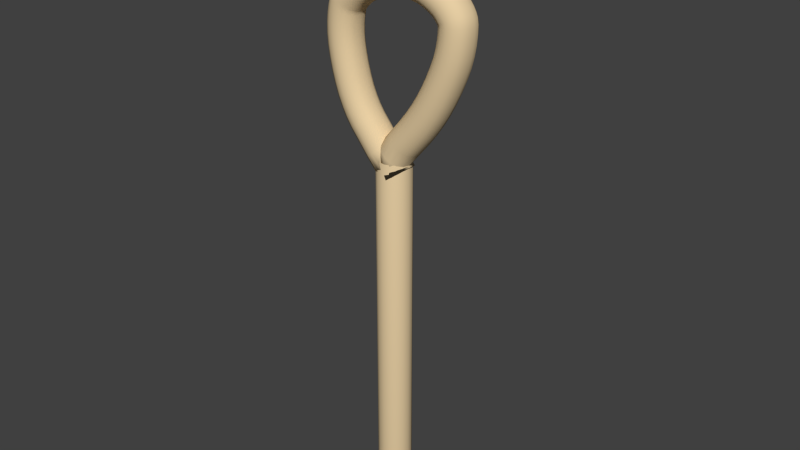 # Source: test_key01.blend  (saved by Blender 2.66.0; exported with 4.5.12 LTS)
import bpy
from mathutils import Matrix  # noqa: F401  (used for matrix-valued properties, if any)

bpy.ops.wm.read_factory_settings(use_empty=True)
scene = bpy.context.scene
scene.name = 'Scene'

# ---- collections
col_collection_1 = bpy.data.collections.new('Collection 1'); scene.collection.children.link(col_collection_1)

# ---- materials (node trees are filled in below, after node groups)
mat_metal = bpy.data.materials.new('metal')
mat_metal.alpha_threshold = 0.0
mat_metal.use_transparent_shadow = False
mat_metal.diffuse_color = (0.8, 0.6203, 0.3709, 1.0)
mat_metal.roughness = 0.5
mat_metal.line_color = (0.0, 0.0, 0.0, 1.0)

# ---- material node trees

# ---- world
world_world = bpy.data.worlds.new('World'); scene.world = world_world
world_world.color = (0.05088, 0.05088, 0.05088)
world_world.use_sun_shadow = False
world_world.sun_shadow_jitter_overblur = 0.0
world_world.cycles.sampling_method = 'MANUAL'
world_world.cycles.sample_map_resolution = 256

# ---- meshes
me_cylinder_001 = bpy.data.meshes.new('Cylinder.001')
me_cylinder_001.from_pydata([(0.0, 1.0, -1.0), (0.0, 1.0, 1.0), (0.3827, 0.9239, -1.0), (0.3827, 0.9239, 1.0), (0.7071, 0.7071, -1.0), (0.7071, 0.7071, 1.0), (0.9239, 0.3827, -1.0), (0.9239, 0.3827, 1.0), (1.0, -4.371e-08, -1.0), (1.0, -4.371e-08, 1.0), (0.9239, -0.3827, -1.0), (0.9239, -0.3827, 1.0), (0.7071, -0.7071, -1.0), (0.7071, -0.7071, 1.0), (0.3827, -0.9239, -1.0), (0.3827, -0.9239, 1.0), (1.51e-07, -1.0, -1.0), (1.51e-07, -1.0, 1.0), (-0.3827, -0.9239, -1.0), (-0.3827, -0.9239, 1.0), (-0.7071, -0.7071, -1.0), (-0.7071, -0.7071, 1.0), (-0.9239, -0.3827, -1.0), (-0.9239, -0.3827, 1.0), (-1.0, 1.192e-08, -1.0), (-1.0, 1.192e-08, 1.0), (-0.9239, 0.3827, -1.0), (-0.9239, 0.3827, 1.0), (-0.7071, 0.7071, -1.0), (-0.7071, 0.7071, 1.0), (-0.3827, 0.9239, -1.0), (-0.3827, 0.9239, 1.0)], [], [(0, 1, 3, 2), (2, 3, 5, 4), (4, 5, 7, 6), (6, 7, 9, 8), (8, 9, 11, 10), (10, 11, 13, 12), (12, 13, 15, 14), (14, 15, 17, 16), (16, 17, 19, 18), (18, 19, 21, 20), (20, 21, 23, 22), (22, 23, 25, 24), (24, 25, 27, 26), (26, 27, 29, 28), (3, 1, 31, 29, 27, 25, 23, 21, 19, 17, 15, 13, 11, 9, 7, 5), (30, 31, 1, 0), (28, 29, 31, 30), (0, 2, 4, 6, 8, 10, 12, 14, 16, 18, 20, 22, 24, 26, 28, 30)])
me_cylinder_001.polygons.foreach_set('use_smooth', [True] * 18)
me_cylinder_001.materials.append(mat_metal)
me_cylinder_001.use_remesh_preserve_volume = False
me_cylinder_001.use_remesh_preserve_attributes = False
me_cylinder_001.use_mirror_vertex_groups = False
me_cylinder_001.update()
me_cylinder = bpy.data.meshes.new('Cylinder')
me_cylinder.from_pydata([(-4.998, -5.004, 0.0396), (-5.221, -4.714, 0.0396), (-5.378, -4.955, 0.03659), (-5.181, -5.094, 0.03659), (-5.7, -4.914, 0.028), (-5.147, -5.417, 0.028), (-5.915, -4.887, 0.01516), (-5.124, -5.633, 0.01516), (-5.99, -4.877, -1.076e-07), (-5.116, -5.708, -4.796e-08), (-5.915, -4.887, -0.01516), (-5.124, -5.633, -0.01516), (-5.7, -4.914, -0.028), (-5.147, -5.417, -0.028), (-5.378, -4.955, -0.03659), (-5.181, -5.094, -0.03659), (-4.998, -5.004, -0.0396), (-5.221, -4.714, -0.0396), (-4.619, -5.052, -0.03659), (-5.261, -4.333, -0.03659), (-4.297, -5.094, -0.028), (-5.295, -4.011, -0.028), (-4.082, -5.121, -0.01516), (-5.318, -3.795, -0.01516), (-4.006, -5.131, -1.076e-07), (-5.325, -3.719, -4.796e-08), (-4.082, -5.121, 0.01516), (-5.318, -3.795, 0.01516), (-4.297, -5.094, 0.028), (-5.295, -4.011, 0.028), (-4.619, -5.052, 0.03659), (-5.261, -4.333, 0.03659), (-4.887, -3.41, 0.0396), (-4.777, -2.401, 0.0396), (-4.701, -1.631, 0.0396), (-4.586, -1.062, 0.0396), (-4.434, -0.5628, 0.0396), (-4.212, 0.01726, 0.0396), (-3.917, 0.6116, 0.0396), (-3.589, 1.188, 0.0396), (-3.235, 1.736, 0.0396), (-2.862, 2.247, 0.0396), (-2.475, 2.689, 0.0396), (-2.093, 3.051, 0.0396), (-1.735, 3.339, 0.0396), (-1.416, 3.557, 0.0396), (-1.151, 3.697, 0.0396), (-0.9134, 3.75, 0.0396), (-0.6313, 3.781, 0.0396), (-0.2799, 3.787, 0.0396), (0.1503, 3.755, 0.0396), (0.6188, 3.646, 0.0396), (1.084, 3.494, 0.0396), (1.543, 3.303, 0.0396), (1.992, 3.074, 0.0396), (2.414, 2.791, 0.0396), (2.799, 2.467, 0.0396), (3.151, 2.118, 0.0396), (3.465, 1.75, 0.0396), (3.731, 1.364, 0.0396), (3.923, 0.9635, 0.0396), (4.071, 0.5673, 0.0396), (4.178, 0.1755, 0.0396), (4.248, -0.2111, 0.0396), (4.245, -0.5492, 0.0396), (4.212, -0.7807, 0.0396), (4.172, -0.9431, 0.0396), (4.123, -1.083, 0.0396), (3.99, -1.263, 0.0396), (3.742, -1.507, 0.0396), (3.406, -1.791, 0.0396), (2.981, -2.097, 0.0396), (2.469, -2.405, 0.0396), (1.873, -2.694, 0.0396), (1.233, -2.965, 0.0396), (0.5578, -3.214, 0.0396), (-0.1431, -3.437, 0.0396), (-0.8572, -3.616, 0.0396), (-1.545, -3.751, 0.0396), (-2.309, -3.856, 0.0396), (-3.196, -3.938, 0.0396), (-4.208, -4.034, 0.0396), (-4.168, -4.414, 0.03659), (-3.156, -4.318, 0.03659), (-2.261, -4.236, 0.03659), (-1.481, -4.128, 0.03659), (-0.7718, -3.989, 0.03659), (-0.03916, -3.806, 0.03659), (0.68, -3.577, 0.03659), (1.374, -3.321, 0.03659), (2.034, -3.041, 0.03659), (2.653, -2.741, 0.03659), (3.19, -2.417, 0.03659), (3.643, -2.091, 0.03659), (4.01, -1.78, 0.03659), (4.29, -1.5, 0.03659), (4.455, -1.272, 0.03659), (4.531, -1.075, 0.03659), (4.588, -0.8539, 0.03659), (4.627, -0.5662, 0.03659), (4.63, -0.1791, 0.03659), (4.553, 0.252, 0.03659), (4.435, 0.6861, 0.03659), (4.271, 1.122, 0.03659), (4.061, 1.559, 0.03659), (3.773, 1.978, 0.03659), (3.434, 2.375, 0.03659), (3.056, 2.75, 0.03659), (2.643, 3.098, 0.03659), (2.191, 3.401, 0.03659), (1.71, 3.648, 0.03659), (1.217, 3.853, 0.03659), (0.7155, 4.016, 0.03659), (0.2095, 4.133, 0.03659), (-0.2625, 4.169, 0.03659), (-0.6616, 4.163, 0.03659), (-0.9958, 4.123, 0.03659), (-1.287, 4.055, 0.03659), (-1.599, 3.893, 0.03659), (-1.956, 3.651, 0.03659), (-2.345, 3.339, 0.03659), (-2.753, 2.953, 0.03659), (-3.16, 2.487, 0.03659), (-3.549, 1.955, 0.03659), (-3.916, 1.386, 0.03659), (-4.257, 0.788, 0.03659), (-4.563, 0.1714, 0.03659), (-4.794, -0.4345, 0.03659), (-4.957, -0.9669, 0.03659), (-5.078, -1.567, 0.03659), (-5.156, -2.352, 0.03659), (-5.267, -3.362, 0.03659), (-4.134, -4.737, 0.028), (-3.122, -4.641, 0.028), (-2.22, -4.558, 0.028), (-1.426, -4.448, 0.028), (-0.6995, -4.305, 0.028), (0.04896, -4.118, 0.028), (0.7837, -3.884, 0.028), (1.494, -3.622, 0.028), (2.171, -3.335, 0.028), (2.809, -3.026, 0.028), (3.367, -2.689, 0.028), (3.845, -2.346, 0.028), (4.237, -2.011, 0.028), (4.545, -1.701, 0.028), (4.737, -1.432, 0.028), (4.835, -1.187, 0.028), (4.906, -0.916, 0.028), (4.951, -0.5807, 0.028), (4.953, -0.152, 0.028), (4.871, 0.3168, 0.028), (4.743, 0.7869, 0.028), (4.567, 1.256, 0.028), (4.34, 1.724, 0.028), (4.034, 2.171, 0.028), (3.675, 2.593, 0.028), (3.274, 2.99, 0.028), (2.837, 3.358, 0.028), (2.359, 3.678, 0.028), (1.851, 3.94, 0.028), (1.329, 4.158, 0.028), (0.7975, 4.33, 0.028), (0.2597, 4.453, 0.028), (-0.2477, 4.493, 0.028), (-0.6873, 4.486, 0.028), (-1.066, 4.44, 0.028), (-1.402, 4.358, 0.028), (-1.754, 4.178, 0.028), (-2.144, 3.916, 0.028), (-2.56, 3.582, 0.028), (-2.988, 3.176, 0.028), (-3.412, 2.691, 0.028), (-3.815, 2.141, 0.028), (-4.194, 1.554, 0.028), (-4.545, 0.9375, 0.028), (-4.859, 0.3021, 0.028), (-5.1, -0.3257, 0.028), (-5.271, -0.8867, 0.028), (-5.398, -1.512, 0.028), (-5.478, -2.311, 0.028), (-5.589, -3.32, 0.028), (-4.112, -4.952, 0.01516), (-3.099, -4.857, 0.01516), (-2.193, -4.773, 0.01516), (-1.39, -4.661, 0.01516), (-0.6511, -4.516, 0.01516), (0.1078, -4.326, 0.01516), (0.8529, -4.09, 0.01516), (1.574, -3.824, 0.01516), (2.263, -3.531, 0.01516), (2.913, -3.216, 0.01516), (3.485, -2.871, 0.01516), (3.979, -2.516, 0.01516), (4.389, -2.166, 0.01516), (4.715, -1.836, 0.01516), (4.926, -1.54, 0.01516), (5.039, -1.262, 0.01516), (5.119, -0.9575, 0.01516), (5.168, -0.5904, 0.01516), (5.169, -0.1339, 0.01516), (5.084, 0.3601, 0.01516), (4.949, 0.8542, 0.01516), (4.764, 1.346, 0.01516), (4.526, 1.834, 0.01516), (4.208, 2.3, 0.01516), (3.835, 2.739, 0.01516), (3.42, 3.151, 0.01516), (2.966, 3.532, 0.01516), (2.472, 3.863, 0.01516), (1.945, 4.135, 0.01516), (1.404, 4.361, 0.01516), (0.8523, 4.54, 0.01516), (0.2933, 4.667, 0.01516), (-0.2378, 4.71, 0.01516), (-0.7045, 4.702, 0.01516), (-1.112, 4.652, 0.01516), (-1.479, 4.561, 0.01516), (-1.857, 4.368, 0.01516), (-2.269, 4.093, 0.01516), (-2.703, 3.745, 0.01516), (-3.145, 3.325, 0.01516), (-3.581, 2.827, 0.01516), (-3.992, 2.265, 0.01516), (-4.38, 1.666, 0.01516), (-4.737, 1.037, 0.01516), (-5.058, 0.3894, 0.01516), (-5.304, -0.253, 0.01516), (-5.481, -0.833, 0.01516), (-5.611, -1.475, 0.01516), (-5.693, -2.284, 0.01516), (-5.804, -3.293, 0.01516), (-4.104, -5.028, -4.796e-08), (-3.091, -4.932, 1.164e-08), (-2.184, -4.848, 1.164e-08), (-1.377, -4.737, -4.796e-08), (-0.6341, -4.59, 1.164e-08), (0.1285, -4.4, 1.164e-08), (0.8773, -4.162, 1.164e-08), (1.602, -3.894, 1.164e-08), (2.295, -3.6, 1.164e-08), (2.949, -3.283, 1.164e-08), (3.527, -2.934, 7.125e-08), (4.026, -2.575, 7.125e-08), (4.443, -2.22, 7.125e-08), (4.775, -1.883, 7.125e-08), (4.992, -1.577, 7.125e-08), (5.11, -1.289, 7.125e-08), (5.193, -0.972, 7.125e-08), (5.244, -0.5937, 7.125e-08), (5.245, -0.1275, 7.125e-08), (5.158, 0.3754, 7.125e-08), (5.021, 0.8778, 7.125e-08), (4.833, 1.378, 7.125e-08), (4.592, 1.873, 7.125e-08), (4.269, 2.345, 7.125e-08), (3.891, 2.79, 7.125e-08), (3.471, 3.207, 7.125e-08), (3.012, 3.593, 7.125e-08), (2.511, 3.929, 7.125e-08), (1.978, 4.204, 1.164e-08), (1.43, 4.432, 1.164e-08), (0.8715, 4.614, 1.164e-08), (0.3051, 4.743, 1.164e-08), (-0.2343, 4.786, 1.164e-08), (-0.7105, 4.778, 1.164e-08), (-1.129, 4.726, -4.796e-08), (-1.506, 4.632, -4.796e-08), (-1.894, 4.435, -4.796e-08), (-2.313, 4.155, -4.796e-08), (-2.753, 3.802, -4.796e-08), (-3.201, 3.378, -4.796e-08), (-3.64, 2.875, -1.076e-07), (-4.055, 2.309, -1.076e-07), (-4.445, 1.705, -1.076e-07), (-4.804, 1.072, -1.076e-07), (-5.128, 0.4201, -1.076e-07), (-5.376, -0.2275, -1.076e-07), (-5.555, -0.8142, -1.076e-07), (-5.686, -1.462, -1.076e-07), (-5.769, -2.274, -1.076e-07), (-5.879, -3.283, -1.076e-07), (-4.112, -4.952, -0.01516), (-3.099, -4.857, -0.01516), (-2.193, -4.773, -0.01516), (-1.39, -4.661, -0.01516), (-0.6511, -4.516, -0.01516), (0.1078, -4.326, -0.01516), (0.8529, -4.09, -0.01516), (1.574, -3.824, -0.01516), (2.263, -3.531, -0.01516), (2.913, -3.216, -0.01516), (3.485, -2.871, -0.01516), (3.979, -2.516, -0.01516), (4.389, -2.166, -0.01516), (4.715, -1.836, -0.01516), (4.926, -1.54, -0.01516), (5.039, -1.262, -0.01516), (5.119, -0.9575, -0.01516), (5.168, -0.5904, -0.01516), (5.169, -0.1339, -0.01516), (5.084, 0.3601, -0.01516), (4.949, 0.8542, -0.01516), (4.764, 1.346, -0.01516), (4.526, 1.834, -0.01516), (4.208, 2.3, -0.01516), (3.835, 2.739, -0.01516), (3.42, 3.151, -0.01516), (2.966, 3.532, -0.01516), (2.472, 3.863, -0.01516), (1.945, 4.135, -0.01516), (1.404, 4.361, -0.01516), (0.8523, 4.54, -0.01516), (0.2933, 4.667, -0.01516), (-0.2378, 4.71, -0.01516), (-0.7045, 4.702, -0.01516), (-1.112, 4.652, -0.01516), (-1.479, 4.561, -0.01516), (-1.857, 4.368, -0.01516), (-2.269, 4.093, -0.01516), (-2.703, 3.745, -0.01516), (-3.145, 3.325, -0.01516), (-3.581, 2.827, -0.01516), (-3.992, 2.265, -0.01516), (-4.38, 1.666, -0.01516), (-4.737, 1.037, -0.01516), (-5.058, 0.3894, -0.01516), (-5.304, -0.253, -0.01516), (-5.481, -0.833, -0.01516), (-5.611, -1.475, -0.01516), (-5.693, -2.284, -0.01516), (-5.804, -3.293, -0.01516), (-4.134, -4.737, -0.028), (-3.122, -4.641, -0.028), (-2.22, -4.558, -0.028), (-1.426, -4.448, -0.028), (-0.6995, -4.305, -0.028), (0.04896, -4.118, -0.028), (0.7837, -3.884, -0.028), (1.494, -3.622, -0.028), (2.171, -3.335, -0.028), (2.809, -3.026, -0.028), (3.367, -2.689, -0.028), (3.845, -2.346, -0.028), (4.237, -2.011, -0.028), (4.545, -1.701, -0.028), (4.737, -1.432, -0.028), (4.835, -1.187, -0.028), (4.906, -0.916, -0.028), (4.951, -0.5807, -0.028), (4.953, -0.152, -0.028), (4.871, 0.3168, -0.028), (4.743, 0.7869, -0.028), (4.567, 1.256, -0.028), (4.34, 1.724, -0.028), (4.034, 2.171, -0.028), (3.675, 2.593, -0.028), (3.274, 2.99, -0.028), (2.837, 3.358, -0.028), (2.359, 3.678, -0.028), (1.851, 3.94, -0.028), (1.329, 4.158, -0.028), (0.7975, 4.33, -0.028), (0.2597, 4.453, -0.028), (-0.2477, 4.493, -0.028), (-0.6873, 4.486, -0.028), (-1.066, 4.44, -0.028), (-1.402, 4.358, -0.028), (-1.754, 4.178, -0.028), (-2.144, 3.916, -0.028), (-2.56, 3.582, -0.028), (-2.988, 3.176, -0.028), (-3.412, 2.691, -0.028), (-3.815, 2.141, -0.028), (-4.194, 1.554, -0.028), (-4.545, 0.9375, -0.028), (-4.859, 0.3021, -0.028), (-5.1, -0.3257, -0.028), (-5.271, -0.8867, -0.028), (-5.398, -1.512, -0.028), (-5.478, -2.311, -0.028), (-5.589, -3.32, -0.028), (-4.168, -4.414, -0.03659), (-3.156, -4.318, -0.03659), (-2.261, -4.236, -0.03659), (-1.481, -4.128, -0.03659), (-0.7718, -3.989, -0.03659), (-0.03916, -3.806, -0.03659), (0.68, -3.577, -0.03659), (1.374, -3.321, -0.03659), (2.034, -3.041, -0.03659), (2.653, -2.741, -0.03659), (3.19, -2.417, -0.03659), (3.643, -2.091, -0.03659), (4.01, -1.78, -0.03659), (4.29, -1.5, -0.03659), (4.455, -1.272, -0.03659), (4.531, -1.075, -0.03659), (4.588, -0.8539, -0.03659), (4.627, -0.5662, -0.03659), (4.63, -0.1791, -0.03659), (4.553, 0.252, -0.03659), (4.435, 0.6861, -0.03659), (4.271, 1.122, -0.03659), (4.061, 1.559, -0.03659), (3.773, 1.978, -0.03659), (3.434, 2.375, -0.03659), (3.056, 2.75, -0.03659), (2.643, 3.098, -0.03659), (2.191, 3.401, -0.03659), (1.71, 3.648, -0.03659), (1.217, 3.853, -0.03659), (0.7155, 4.016, -0.03659), (0.2095, 4.133, -0.03659), (-0.2625, 4.169, -0.03659), (-0.6616, 4.163, -0.03659), (-0.9958, 4.123, -0.03659), (-1.287, 4.055, -0.03659), (-1.599, 3.893, -0.03659), (-1.956, 3.651, -0.03659), (-2.345, 3.339, -0.03659), (-2.753, 2.953, -0.03659), (-3.16, 2.487, -0.03659), (-3.549, 1.955, -0.03659), (-3.916, 1.386, -0.03659), (-4.257, 0.788, -0.03659), (-4.563, 0.1714, -0.03659), (-4.794, -0.4345, -0.03659), (-4.957, -0.9669, -0.03659), (-5.078, -1.567, -0.03659), (-5.156, -2.352, -0.03659), (-5.267, -3.362, -0.03659), (-4.208, -4.034, -0.0396), (-3.196, -3.938, -0.0396), (-2.309, -3.856, -0.0396), (-1.545, -3.751, -0.0396), (-0.8572, -3.616, -0.0396), (-0.1431, -3.437, -0.0396), (0.5578, -3.214, -0.0396), (1.233, -2.965, -0.0396), (1.873, -2.694, -0.0396), (2.469, -2.405, -0.0396), (2.981, -2.097, -0.0396), (3.406, -1.791, -0.0396), (3.742, -1.507, -0.0396), (3.99, -1.263, -0.0396), (4.123, -1.083, -0.0396), (4.172, -0.9431, -0.0396), (4.212, -0.7807, -0.0396), (4.245, -0.5492, -0.0396), (4.248, -0.2111, -0.0396), (4.178, 0.1755, -0.0396), (4.071, 0.5673, -0.0396), (3.923, 0.9635, -0.0396), (3.731, 1.364, -0.0396), (3.465, 1.75, -0.0396), (3.151, 2.118, -0.0396), (2.799, 2.467, -0.0396), (2.414, 2.791, -0.0396), (1.992, 3.074, -0.0396), (1.543, 3.303, -0.0396), (1.084, 3.494, -0.0396), (0.6188, 3.646, -0.0396), (0.1503, 3.755, -0.0396), (-0.2799, 3.787, -0.0396), (-0.6313, 3.781, -0.0396), (-0.9134, 3.75, -0.0396), (-1.151, 3.697, -0.0396), (-1.416, 3.557, -0.0396), (-1.735, 3.339, -0.0396), (-2.093, 3.051, -0.0396), (-2.475, 2.689, -0.0396), (-2.862, 2.247, -0.0396), (-3.235, 1.736, -0.0396), (-3.589, 1.188, -0.0396), (-3.917, 0.6116, -0.0396), (-4.212, 0.01726, -0.0396), (-4.434, -0.5628, -0.0396), (-4.586, -1.062, -0.0396), (-4.701, -1.631, -0.0396), (-4.777, -2.401, -0.0396), (-4.887, -3.41, -0.0396), (-4.248, -3.653, -0.03659), (-3.236, -3.557, -0.03659), (-2.356, -3.476, -0.03659), (-1.609, -3.373, -0.03659), (-0.9426, -3.243, -0.03659), (-0.2471, -3.069, -0.03659), (0.4355, -2.852, -0.03659), (1.091, -2.61, -0.03659), (1.711, -2.347, -0.03659), (2.286, -2.07, -0.03659), (2.772, -1.776, -0.03659), (3.168, -1.491, -0.03659), (3.473, -1.234, -0.03659), (3.689, -1.026, -0.03659), (3.79, -0.8932, -0.03659), (3.813, -0.8108, -0.03659), (3.836, -0.7074, -0.03659), (3.863, -0.5322, -0.03659), (3.867, -0.2432, -0.03659), (3.804, 0.09899, -0.03659), (3.707, 0.4485, -0.03659), (3.575, 0.805, -0.03659), (3.402, 1.168, -0.03659), (3.158, 1.522, -0.03659), (2.868, 1.861, -0.03659), (2.542, 2.183, -0.03659), (2.185, 2.484, -0.03659), (1.793, 2.747, -0.03659), (1.376, 2.959, -0.03659), (0.9515, 3.135, -0.03659), (0.5221, 3.276, -0.03659), (0.09111, 3.377, -0.03659), (-0.2974, 3.405, -0.03659), (-0.6011, 3.4, -0.03659), (-0.8311, 3.376, -0.03659), (-1.015, 3.34, -0.03659), (-1.232, 3.221, -0.03659), (-1.513, 3.027, -0.03659), (-1.84, 2.763, -0.03659), (-2.198, 2.426, -0.03659), (-2.565, 2.006, -0.03659), (-2.921, 1.517, -0.03659), (-3.261, 0.9903, -0.03659), (-3.577, 0.4353, -0.03659), (-3.862, -0.1369, -0.03659), (-4.073, -0.6911, -0.03659), (-4.215, -1.156, -0.03659), (-4.323, -1.696, -0.03659), (-4.397, -2.45, -0.03659), (-4.508, -3.459, -0.03659), (-4.282, -3.33, -0.028), (-3.27, -3.235, -0.028), (-2.397, -3.155, -0.028), (-1.663, -3.053, -0.028), (-1.015, -2.926, -0.028), (-0.3352, -2.757, -0.028), (0.3319, -2.544, -0.028), (0.9714, -2.308, -0.028), (1.574, -2.053, -0.028), (2.13, -1.785, -0.028), (2.594, -1.505, -0.028), (2.967, -1.237, -0.028), (3.246, -1.003, -0.028), (3.434, -0.8255, -0.028), (3.508, -0.7327, -0.028), (3.508, -0.6987, -0.028), (3.518, -0.6454, -0.028), (3.539, -0.5177, -0.028), (3.544, -0.2703, -0.028), (3.486, 0.03415, -0.028), (3.399, 0.3478, -0.028), (3.279, 0.6706, -0.028), (3.123, 1.003, -0.028), (2.897, 1.329, -0.028), (2.627, 1.643, -0.028), (2.324, 1.943, -0.028), (1.991, 2.224, -0.028), (1.625, 2.469, -0.028), (1.235, 2.667, -0.028), (0.8392, 2.831, -0.028), (0.4401, 2.962, -0.028), (0.04091, 3.056, -0.028), (-0.3122, 3.081, -0.028), (-0.5754, 3.076, -0.028), (-0.7612, 3.059, -0.028), (-0.8999, 3.036, -0.028), (-1.077, 2.936, -0.028), (-1.326, 2.762, -0.028), (-1.626, 2.52, -0.028), (-1.962, 2.203, -0.028), (-2.313, 1.802, -0.028), (-2.655, 1.331, -0.028), (-2.983, 0.8227, -0.028), (-3.289, 0.2857, -0.028), (-3.565, -0.2676, -0.028), (-3.768, -0.7999, -0.028), (-3.901, -1.236, -0.028), (-4.004, -1.751, -0.028), (-4.075, -2.491, -0.028), (-4.186, -3.5, -0.028), (-4.305, -3.115, -0.01516), (-3.292, -3.019, -0.01516), (-2.424, -2.939, -0.01516), (-1.699, -2.84, -0.01516), (-1.063, -2.715, -0.01516), (-0.3941, -2.548, -0.01516), (0.2626, -2.339, -0.01516), (0.8914, -2.107, -0.01516), (1.482, -1.857, -0.01516), (2.026, -1.595, -0.01516), (2.476, -1.323, -0.01516), (2.833, -1.067, -0.01516), (3.094, -0.8482, -0.01516), (3.264, -0.6913, -0.01516), (3.32, -0.6254, -0.01516), (3.305, -0.6238, -0.01516), (3.305, -0.6039, -0.01516), (3.322, -0.508, -0.01516), (3.328, -0.2884, -0.01516), (3.273, -0.009178, -0.01516), (3.193, 0.2805, -0.01516), (3.082, 0.5809, -0.01516), (2.936, 0.8927, -0.01516), (2.723, 1.2, -0.01516), (2.467, 1.497, -0.01516), (2.179, 1.782, -0.01516), (1.862, 2.05, -0.01516), (1.512, 2.284, -0.01516), (1.141, 2.472, -0.01516), (0.7641, 2.628, -0.01516), (0.3854, 2.752, -0.01516), (0.007368, 2.842, -0.01516), (-0.322, 2.864, -0.01516), (-0.5582, 2.86, -0.01516), (-0.7146, 2.847, -0.01516), (-0.8228, 2.834, -0.01516), (-0.9735, 2.746, -0.01516), (-1.2, 2.586, -0.01516), (-1.483, 2.357, -0.01516), (-1.805, 2.053, -0.01516), (-2.144, 1.666, -0.01516), (-2.477, 1.207, -0.01516), (-2.798, 0.7106, -0.01516), (-3.097, 0.1858, -0.01516), (-3.367, -0.3549, -0.01516), (-3.563, -0.8726, -0.01516), (-3.691, -1.29, -0.01516), (-3.79, -1.788, -0.01516), (-3.86, -2.518, -0.01516), (-3.971, -3.527, -0.01516), (-4.313, -3.039, -4.796e-08), (-3.3, -2.943, 1.164e-08), (-2.433, -2.864, 1.164e-08), (-1.712, -2.765, -4.796e-08), (-1.08, -2.641, 1.164e-08), (-0.4147, -2.475, 1.164e-08), (0.2383, -2.267, 1.164e-08), (0.8632, -2.036, 1.164e-08), (1.45, -1.788, 1.164e-08), (1.989, -1.528, 1.164e-08), (2.434, -1.259, 1.164e-08), (2.785, -1.007, 7.125e-08), (3.041, -0.7939, 7.125e-08), (3.205, -0.6441, 7.125e-08), (3.254, -0.5877, 7.125e-08), (3.233, -0.5975, 7.125e-08), (3.23, -0.5893, 7.125e-08), (3.246, -0.5047, 7.125e-08), (3.252, -0.2948, 7.125e-08), (3.199, -0.02439, 7.125e-08), (3.12, 0.2568, 7.125e-08), (3.013, 0.5493, 7.125e-08), (2.871, 0.8539, 7.125e-08), (2.662, 1.155, 1.164e-08), (2.411, 1.446, 7.125e-08), (2.128, 1.726, 7.125e-08), (1.816, 1.989, 1.164e-08), (1.473, 2.219, 1.164e-08), (1.108, 2.403, 1.164e-08), (0.7378, 2.556, 1.164e-08), (0.3661, 2.678, 1.164e-08), (-0.004412, 2.767, 1.164e-08), (-0.3255, 2.788, 1.164e-08), (-0.5522, 2.784, -4.796e-08), (-0.6982, 2.773, -4.796e-08), (-0.7958, 2.763, 1.164e-08), (-0.9371, 2.679, -4.796e-08), (-1.156, 2.524, 1.164e-08), (-1.433, 2.3, -4.796e-08), (-1.75, 2.001, -4.796e-08), (-2.085, 1.618, -1.076e-07), (-2.415, 1.164, -4.796e-08), (-2.733, 0.6713, -4.796e-08), (-3.03, 0.1508, -4.796e-08), (-3.297, -0.3856, -4.796e-08), (-3.492, -0.8981, -1.076e-07), (-3.617, -1.309, -1.076e-07), (-3.715, -1.801, -1.076e-07), (-3.785, -2.528, -1.076e-07), (-3.896, -3.537, -1.076e-07), (-4.305, -3.115, 0.01516), (-3.292, -3.019, 0.01516), (-2.424, -2.939, 0.01516), (-1.699, -2.84, 0.01516), (-1.063, -2.715, 0.01516), (-0.3941, -2.548, 0.01516), (0.2626, -2.339, 0.01516), (0.8914, -2.107, 0.01516), (1.482, -1.857, 0.01516), (2.026, -1.595, 0.01516), (2.476, -1.323, 0.01516), (2.833, -1.067, 0.01516), (3.094, -0.8482, 0.01516), (3.264, -0.6913, 0.01516), (3.32, -0.6254, 0.01516), (3.305, -0.6238, 0.01516), (3.305, -0.6039, 0.01516), (3.322, -0.508, 0.01516), (3.328, -0.2884, 0.01516), (3.273, -0.009178, 0.01516), (3.193, 0.2805, 0.01516), (3.082, 0.5809, 0.01516), (2.936, 0.8927, 0.01516), (2.723, 1.2, 0.01516), (2.467, 1.497, 0.01516), (2.179, 1.782, 0.01516), (1.862, 2.05, 0.01516), (1.512, 2.284, 0.01516), (1.141, 2.472, 0.01516), (0.7641, 2.628, 0.01516), (0.3854, 2.752, 0.01516), (0.007367, 2.842, 0.01516), (-0.322, 2.864, 0.01516), (-0.5582, 2.86, 0.01516), (-0.7146, 2.847, 0.01516), (-0.8228, 2.834, 0.01516), (-0.9735, 2.746, 0.01516), (-1.2, 2.586, 0.01516), (-1.483, 2.357, 0.01516), (-1.805, 2.053, 0.01516), (-2.144, 1.666, 0.01516), (-2.477, 1.207, 0.01516), (-2.798, 0.7106, 0.01516), (-3.097, 0.1858, 0.01516), (-3.367, -0.3549, 0.01516), (-3.563, -0.8726, 0.01516), (-3.691, -1.29, 0.01516), (-3.79, -1.788, 0.01516), (-3.86, -2.518, 0.01516), (-3.971, -3.527, 0.01516), (-4.282, -3.33, 0.028), (-3.27, -3.235, 0.028), (-2.397, -3.155, 0.028), (-1.663, -3.053, 0.028), (-1.015, -2.926, 0.028), (-0.3352, -2.757, 0.028), (0.3319, -2.544, 0.028), (0.9714, -2.308, 0.028), (1.574, -2.053, 0.028), (2.13, -1.785, 0.028), (2.594, -1.505, 0.028), (2.967, -1.237, 0.028), (3.246, -1.003, 0.028), (3.434, -0.8255, 0.028), (3.508, -0.7327, 0.028), (3.508, -0.6987, 0.028), (3.518, -0.6454, 0.028), (3.539, -0.5177, 0.028), (3.544, -0.2703, 0.028), (3.486, 0.03415, 0.028), (3.399, 0.3478, 0.028), (3.279, 0.6706, 0.028), (3.123, 1.003, 0.028), (2.897, 1.329, 0.028), (2.627, 1.643, 0.028), (2.324, 1.943, 0.028), (1.991, 2.224, 0.028), (1.625, 2.469, 0.028), (1.235, 2.667, 0.028), (0.8392, 2.831, 0.028), (0.4401, 2.962, 0.028), (0.04091, 3.056, 0.028), (-0.3122, 3.081, 0.028), (-0.5754, 3.076, 0.028), (-0.7612, 3.059, 0.028), (-0.8999, 3.036, 0.028), (-1.077, 2.936, 0.028), (-1.326, 2.762, 0.028), (-1.626, 2.52, 0.028), (-1.962, 2.203, 0.028), (-2.313, 1.802, 0.028), (-2.655, 1.331, 0.028), (-2.983, 0.8227, 0.028), (-3.289, 0.2857, 0.028), (-3.565, -0.2676, 0.028), (-3.768, -0.7999, 0.028), (-3.901, -1.236, 0.028), (-4.004, -1.751, 0.028), (-4.075, -2.491, 0.028), (-4.186, -3.5, 0.028), (-4.248, -3.653, 0.03659), (-3.236, -3.557, 0.03659), (-2.356, -3.476, 0.03659), (-1.609, -3.373, 0.03659), (-0.9426, -3.243, 0.03659), (-0.2471, -3.069, 0.03659), (0.4355, -2.852, 0.03659), (1.091, -2.61, 0.03659), (1.711, -2.347, 0.03659), (2.286, -2.07, 0.03659), (2.772, -1.776, 0.03659), (3.168, -1.491, 0.03659), (3.473, -1.234, 0.03659), (3.689, -1.026, 0.03659), (3.79, -0.8932, 0.03659), (3.813, -0.8108, 0.03659), (3.836, -0.7074, 0.03659), (3.863, -0.5322, 0.03659), (3.867, -0.2432, 0.03659), (3.804, 0.09899, 0.03659), (3.707, 0.4485, 0.03659), (3.575, 0.805, 0.03659), (3.402, 1.168, 0.03659), (3.158, 1.522, 0.03659), (2.868, 1.861, 0.03659), (2.542, 2.183, 0.03659), (2.185, 2.484, 0.03659), (1.793, 2.747, 0.03659), (1.376, 2.959, 0.03659), (0.9515, 3.135, 0.03659), (0.5221, 3.276, 0.03659), (0.09111, 3.377, 0.03659), (-0.2974, 3.405, 0.03659), (-0.6011, 3.4, 0.03659), (-0.8311, 3.376, 0.03659), (-1.015, 3.34, 0.03659), (-1.232, 3.221, 0.03659), (-1.513, 3.027, 0.03659), (-1.84, 2.763, 0.03659), (-2.198, 2.426, 0.03659), (-2.565, 2.006, 0.03659), (-2.921, 1.517, 0.03659), (-3.261, 0.9903, 0.03659), (-3.577, 0.4353, 0.03659), (-3.862, -0.1369, 0.03659), (-4.073, -0.6911, 0.03659), (-4.215, -1.156, 0.03659), (-4.323, -1.696, 0.03659), (-4.397, -2.45, 0.03659), (-4.508, -3.459, 0.03659)], [], [(81, 1, 3, 82), (82, 3, 5, 132), (132, 5, 7, 182), (182, 7, 9, 232), (232, 9, 11, 282), (282, 11, 13, 332), (332, 13, 15, 382), (382, 15, 17, 432), (432, 17, 19, 482), (482, 19, 21, 532), (532, 21, 23, 582), (582, 23, 25, 632), (632, 25, 27, 682), (682, 27, 29, 732), (3, 1, 31, 29, 27, 25, 23, 21, 19, 17, 15, 13, 11, 9, 7, 5), (782, 31, 1, 81), (732, 29, 31, 782), (0, 2, 4, 6, 8, 10, 12, 14, 16, 18, 20, 22, 24, 26, 28, 30), (0, 32, 131, 2), (32, 33, 130, 131), (33, 34, 129, 130), (34, 35, 128, 129), (35, 36, 127, 128), (36, 37, 126, 127), (37, 38, 125, 126), (38, 39, 124, 125), (39, 40, 123, 124), (40, 41, 122, 123), (41, 42, 121, 122), (42, 43, 120, 121), (43, 44, 119, 120), (44, 45, 118, 119), (45, 46, 117, 118), (46, 47, 116, 117), (47, 48, 115, 116), (48, 49, 114, 115), (49, 50, 113, 114), (50, 51, 112, 113), (51, 52, 111, 112), (52, 53, 110, 111), (53, 54, 109, 110), (54, 55, 108, 109), (55, 56, 107, 108), (56, 57, 106, 107), (57, 58, 105, 106), (58, 59, 104, 105), (59, 60, 103, 104), (60, 61, 102, 103), (61, 62, 101, 102), (62, 63, 100, 101), (63, 64, 99, 100), (64, 65, 98, 99), (65, 66, 97, 98), (66, 67, 96, 97), (67, 68, 95, 96), (68, 69, 94, 95), (69, 70, 93, 94), (70, 71, 92, 93), (71, 72, 91, 92), (72, 73, 90, 91), (73, 74, 89, 90), (74, 75, 88, 89), (75, 76, 87, 88), (76, 77, 86, 87), (77, 78, 85, 86), (78, 79, 84, 85), (79, 80, 83, 84), (80, 81, 82, 83), (2, 131, 181, 4), (131, 130, 180, 181), (130, 129, 179, 180), (129, 128, 178, 179), (128, 127, 177, 178), (127, 126, 176, 177), (126, 125, 175, 176), (125, 124, 174, 175), (124, 123, 173, 174), (123, 122, 172, 173), (122, 121, 171, 172), (121, 120, 170, 171), (120, 119, 169, 170), (119, 118, 168, 169), (118, 117, 167, 168), (117, 116, 166, 167), (116, 115, 165, 166), (115, 114, 164, 165), (114, 113, 163, 164), (113, 112, 162, 163), (112, 111, 161, 162), (111, 110, 160, 161), (110, 109, 159, 160), (109, 108, 158, 159), (108, 107, 157, 158), (107, 106, 156, 157), (106, 105, 155, 156), (105, 104, 154, 155), (104, 103, 153, 154), (103, 102, 152, 153), (102, 101, 151, 152), (101, 100, 150, 151), (100, 99, 149, 150), (99, 98, 148, 149), (98, 97, 147, 148), (97, 96, 146, 147), (96, 95, 145, 146), (95, 94, 144, 145), (94, 93, 143, 144), (93, 92, 142, 143), (92, 91, 141, 142), (91, 90, 140, 141), (90, 89, 139, 140), (89, 88, 138, 139), (88, 87, 137, 138), (87, 86, 136, 137), (86, 85, 135, 136), (85, 84, 134, 135), (84, 83, 133, 134), (83, 82, 132, 133), (4, 181, 231, 6), (181, 180, 230, 231), (180, 179, 229, 230), (179, 178, 228, 229), (178, 177, 227, 228), (177, 176, 226, 227), (176, 175, 225, 226), (175, 174, 224, 225), (174, 173, 223, 224), (173, 172, 222, 223), (172, 171, 221, 222), (171, 170, 220, 221), (170, 169, 219, 220), (169, 168, 218, 219), (168, 167, 217, 218), (167, 166, 216, 217), (166, 165, 215, 216), (165, 164, 214, 215), (164, 163, 213, 214), (163, 162, 212, 213), (162, 161, 211, 212), (161, 160, 210, 211), (160, 159, 209, 210), (159, 158, 208, 209), (158, 157, 207, 208), (157, 156, 206, 207), (156, 155, 205, 206), (155, 154, 204, 205), (154, 153, 203, 204), (153, 152, 202, 203), (152, 151, 201, 202), (151, 150, 200, 201), (150, 149, 199, 200), (149, 148, 198, 199), (148, 147, 197, 198), (147, 146, 196, 197), (146, 145, 195, 196), (145, 144, 194, 195), (144, 143, 193, 194), (143, 142, 192, 193), (142, 141, 191, 192), (141, 140, 190, 191), (140, 139, 189, 190), (139, 138, 188, 189), (138, 137, 187, 188), (137, 136, 186, 187), (136, 135, 185, 186), (135, 134, 184, 185), (134, 133, 183, 184), (133, 132, 182, 183), (6, 231, 281, 8), (231, 230, 280, 281), (230, 229, 279, 280), (229, 228, 278, 279), (228, 227, 277, 278), (227, 226, 276, 277), (226, 225, 275, 276), (225, 224, 274, 275), (224, 223, 273, 274), (223, 222, 272, 273), (222, 221, 271, 272), (221, 220, 270, 271), (220, 219, 269, 270), (219, 218, 268, 269), (218, 217, 267, 268), (217, 216, 266, 267), (216, 215, 265, 266), (215, 214, 264, 265), (214, 213, 263, 264), (213, 212, 262, 263), (212, 211, 261, 262), (211, 210, 260, 261), (210, 209, 259, 260), (209, 208, 258, 259), (208, 207, 257, 258), (207, 206, 256, 257), (206, 205, 255, 256), (205, 204, 254, 255), (204, 203, 253, 254), (203, 202, 252, 253), (202, 201, 251, 252), (201, 200, 250, 251), (200, 199, 249, 250), (199, 198, 248, 249), (198, 197, 247, 248), (197, 196, 246, 247), (196, 195, 245, 246), (195, 194, 244, 245), (194, 193, 243, 244), (193, 192, 242, 243), (192, 191, 241, 242), (191, 190, 240, 241), (190, 189, 239, 240), (189, 188, 238, 239), (188, 187, 237, 238), (187, 186, 236, 237), (186, 185, 235, 236), (185, 184, 234, 235), (184, 183, 233, 234), (183, 182, 232, 233), (8, 281, 331, 10), (281, 280, 330, 331), (280, 279, 329, 330), (279, 278, 328, 329), (278, 277, 327, 328), (277, 276, 326, 327), (276, 275, 325, 326), (275, 274, 324, 325), (274, 273, 323, 324), (273, 272, 322, 323), (272, 271, 321, 322), (271, 270, 320, 321), (270, 269, 319, 320), (269, 268, 318, 319), (268, 267, 317, 318), (267, 266, 316, 317), (266, 265, 315, 316), (265, 264, 314, 315), (264, 263, 313, 314), (263, 262, 312, 313), (262, 261, 311, 312), (261, 260, 310, 311), (260, 259, 309, 310), (259, 258, 308, 309), (258, 257, 307, 308), (257, 256, 306, 307), (256, 255, 305, 306), (255, 254, 304, 305), (254, 253, 303, 304), (253, 252, 302, 303), (252, 251, 301, 302), (251, 250, 300, 301), (250, 249, 299, 300), (249, 248, 298, 299), (248, 247, 297, 298), (247, 246, 296, 297), (246, 245, 295, 296), (245, 244, 294, 295), (244, 243, 293, 294), (243, 242, 292, 293), (242, 241, 291, 292), (241, 240, 290, 291), (240, 239, 289, 290), (239, 238, 288, 289), (238, 237, 287, 288), (237, 236, 286, 287), (236, 235, 285, 286), (235, 234, 284, 285), (234, 233, 283, 284), (233, 232, 282, 283), (10, 331, 381, 12), (331, 330, 380, 381), (330, 329, 379, 380), (329, 328, 378, 379), (328, 327, 377, 378), (327, 326, 376, 377), (326, 325, 375, 376), (325, 324, 374, 375), (324, 323, 373, 374), (323, 322, 372, 373), (322, 321, 371, 372), (321, 320, 370, 371), (320, 319, 369, 370), (319, 318, 368, 369), (318, 317, 367, 368), (317, 316, 366, 367), (316, 315, 365, 366), (315, 314, 364, 365), (314, 313, 363, 364), (313, 312, 362, 363), (312, 311, 361, 362), (311, 310, 360, 361), (310, 309, 359, 360), (309, 308, 358, 359), (308, 307, 357, 358), (307, 306, 356, 357), (306, 305, 355, 356), (305, 304, 354, 355), (304, 303, 353, 354), (303, 302, 352, 353), (302, 301, 351, 352), (301, 300, 350, 351), (300, 299, 349, 350), (299, 298, 348, 349), (298, 297, 347, 348), (297, 296, 346, 347), (296, 295, 345, 346), (295, 294, 344, 345), (294, 293, 343, 344), (293, 292, 342, 343), (292, 291, 341, 342), (291, 290, 340, 341), (290, 289, 339, 340), (289, 288, 338, 339), (288, 287, 337, 338), (287, 286, 336, 337), (286, 285, 335, 336), (285, 284, 334, 335), (284, 283, 333, 334), (283, 282, 332, 333), (12, 381, 431, 14), (381, 380, 430, 431), (380, 379, 429, 430), (379, 378, 428, 429), (378, 377, 427, 428), (377, 376, 426, 427), (376, 375, 425, 426), (375, 374, 424, 425), (374, 373, 423, 424), (373, 372, 422, 423), (372, 371, 421, 422), (371, 370, 420, 421), (370, 369, 419, 420), (369, 368, 418, 419), (368, 367, 417, 418), (367, 366, 416, 417), (366, 365, 415, 416), (365, 364, 414, 415), (364, 363, 413, 414), (363, 362, 412, 413), (362, 361, 411, 412), (361, 360, 410, 411), (360, 359, 409, 410), (359, 358, 408, 409), (358, 357, 407, 408), (357, 356, 406, 407), (356, 355, 405, 406), (355, 354, 404, 405), (354, 353, 403, 404), (353, 352, 402, 403), (352, 351, 401, 402), (351, 350, 400, 401), (350, 349, 399, 400), (349, 348, 398, 399), (348, 347, 397, 398), (347, 346, 396, 397), (346, 345, 395, 396), (345, 344, 394, 395), (344, 343, 393, 394), (343, 342, 392, 393), (342, 341, 391, 392), (341, 340, 390, 391), (340, 339, 389, 390), (339, 338, 388, 389), (338, 337, 387, 388), (337, 336, 386, 387), (336, 335, 385, 386), (335, 334, 384, 385), (334, 333, 383, 384), (333, 332, 382, 383), (14, 431, 481, 16), (431, 430, 480, 481), (430, 429, 479, 480), (429, 428, 478, 479), (428, 427, 477, 478), (427, 426, 476, 477), (426, 425, 475, 476), (425, 424, 474, 475), (424, 423, 473, 474), (423, 422, 472, 473), (422, 421, 471, 472), (421, 420, 470, 471), (420, 419, 469, 470), (419, 418, 468, 469), (418, 417, 467, 468), (417, 416, 466, 467), (416, 415, 465, 466), (415, 414, 464, 465), (414, 413, 463, 464), (413, 412, 462, 463), (412, 411, 461, 462), (411, 410, 460, 461), (410, 409, 459, 460), (409, 408, 458, 459), (408, 407, 457, 458), (407, 406, 456, 457), (406, 405, 455, 456), (405, 404, 454, 455), (404, 403, 453, 454), (403, 402, 452, 453), (402, 401, 451, 452), (401, 400, 450, 451), (400, 399, 449, 450), (399, 398, 448, 449), (398, 397, 447, 448), (397, 396, 446, 447), (396, 395, 445, 446), (395, 394, 444, 445), (394, 393, 443, 444), (393, 392, 442, 443), (392, 391, 441, 442), (391, 390, 440, 441), (390, 389, 439, 440), (389, 388, 438, 439), (388, 387, 437, 438), (387, 386, 436, 437), (386, 385, 435, 436), (385, 384, 434, 435), (384, 383, 433, 434), (383, 382, 432, 433), (16, 481, 531, 18), (481, 480, 530, 531), (480, 479, 529, 530), (479, 478, 528, 529), (478, 477, 527, 528), (477, 476, 526, 527), (476, 475, 525, 526), (475, 474, 524, 525), (474, 473, 523, 524), (473, 472, 522, 523), (472, 471, 521, 522), (471, 470, 520, 521), (470, 469, 519, 520), (469, 468, 518, 519), (468, 467, 517, 518), (467, 466, 516, 517), (466, 465, 515, 516), (465, 464, 514, 515), (464, 463, 513, 514), (463, 462, 512, 513), (462, 461, 511, 512), (461, 460, 510, 511), (460, 459, 509, 510), (459, 458, 508, 509), (458, 457, 507, 508), (457, 456, 506, 507), (456, 455, 505, 506), (455, 454, 504, 505), (454, 453, 503, 504), (453, 452, 502, 503), (452, 451, 501, 502), (451, 450, 500, 501), (450, 449, 499, 500), (449, 448, 498, 499), (448, 447, 497, 498), (447, 446, 496, 497), (446, 445, 495, 496), (445, 444, 494, 495), (444, 443, 493, 494), (443, 442, 492, 493), (442, 441, 491, 492), (441, 440, 490, 491), (440, 439, 489, 490), (439, 438, 488, 489), (438, 437, 487, 488), (437, 436, 486, 487), (436, 435, 485, 486), (435, 434, 484, 485), (434, 433, 483, 484), (433, 432, 482, 483), (18, 531, 581, 20), (531, 530, 580, 581), (530, 529, 579, 580), (529, 528, 578, 579), (528, 527, 577, 578), (527, 526, 576, 577), (526, 525, 575, 576), (525, 524, 574, 575), (524, 523, 573, 574), (523, 522, 572, 573), (522, 521, 571, 572), (521, 520, 570, 571), (520, 519, 569, 570), (519, 518, 568, 569), (518, 517, 567, 568), (517, 516, 566, 567), (516, 515, 565, 566), (515, 514, 564, 565), (514, 513, 563, 564), (513, 512, 562, 563), (512, 511, 561, 562), (511, 510, 560, 561), (510, 509, 559, 560), (509, 508, 558, 559), (508, 507, 557, 558), (507, 506, 556, 557), (506, 505, 555, 556), (505, 504, 554, 555), (504, 503, 553, 554), (503, 502, 552, 553), (502, 501, 551, 552), (501, 500, 550, 551), (500, 499, 549, 550), (499, 498, 548, 549), (498, 497, 547, 548), (497, 496, 546, 547), (496, 495, 545, 546), (495, 494, 544, 545), (494, 493, 543, 544), (493, 492, 542, 543), (492, 491, 541, 542), (491, 490, 540, 541), (490, 489, 539, 540), (489, 488, 538, 539), (488, 487, 537, 538), (487, 486, 536, 537), (486, 485, 535, 536), (485, 484, 534, 535), (484, 483, 533, 534), (483, 482, 532, 533), (20, 581, 631, 22), (581, 580, 630, 631), (580, 579, 629, 630), (579, 578, 628, 629), (578, 577, 627, 628), (577, 576, 626, 627), (576, 575, 625, 626), (575, 574, 624, 625), (574, 573, 623, 624), (573, 572, 622, 623), (572, 571, 621, 622), (571, 570, 620, 621), (570, 569, 619, 620), (569, 568, 618, 619), (568, 567, 617, 618), (567, 566, 616, 617), (566, 565, 615, 616), (565, 564, 614, 615), (564, 563, 613, 614), (563, 562, 612, 613), (562, 561, 611, 612), (561, 560, 610, 611), (560, 559, 609, 610), (559, 558, 608, 609), (558, 557, 607, 608), (557, 556, 606, 607), (556, 555, 605, 606), (555, 554, 604, 605), (554, 553, 603, 604), (553, 552, 602, 603), (552, 551, 601, 602), (551, 550, 600, 601), (550, 549, 599, 600), (549, 548, 598, 599), (548, 547, 597, 598), (547, 546, 596, 597), (546, 545, 595, 596), (545, 544, 594, 595), (544, 543, 593, 594), (543, 542, 592, 593), (542, 541, 591, 592), (541, 540, 590, 591), (540, 539, 589, 590), (539, 538, 588, 589), (538, 537, 587, 588), (537, 536, 586, 587), (536, 535, 585, 586), (535, 534, 584, 585), (534, 533, 583, 584), (533, 532, 582, 583), (22, 631, 681, 24), (631, 630, 680, 681), (630, 629, 679, 680), (629, 628, 678, 679), (628, 627, 677, 678), (627, 626, 676, 677), (626, 625, 675, 676), (625, 624, 674, 675), (624, 623, 673, 674), (623, 622, 672, 673), (622, 621, 671, 672), (621, 620, 670, 671), (620, 619, 669, 670), (619, 618, 668, 669), (618, 617, 667, 668), (617, 616, 666, 667), (616, 615, 665, 666), (615, 614, 664, 665), (614, 613, 663, 664), (613, 612, 662, 663), (612, 611, 661, 662), (611, 610, 660, 661), (610, 609, 659, 660), (609, 608, 658, 659), (608, 607, 657, 658), (607, 606, 656, 657), (606, 605, 655, 656), (605, 604, 654, 655), (604, 603, 653, 654), (603, 602, 652, 653), (602, 601, 651, 652), (601, 600, 650, 651), (600, 599, 649, 650), (599, 598, 648, 649), (598, 597, 647, 648), (597, 596, 646, 647), (596, 595, 645, 646), (595, 594, 644, 645), (594, 593, 643, 644), (593, 592, 642, 643), (592, 591, 641, 642), (591, 590, 640, 641), (590, 589, 639, 640), (589, 588, 638, 639), (588, 587, 637, 638), (587, 586, 636, 637), (586, 585, 635, 636), (585, 584, 634, 635), (584, 583, 633, 634), (583, 582, 632, 633), (24, 681, 731, 26), (681, 680, 730, 731), (680, 679, 729, 730), (679, 678, 728, 729), (678, 677, 727, 728), (677, 676, 726, 727), (676, 675, 725, 726), (675, 674, 724, 725), (674, 673, 723, 724), (673, 672, 722, 723), (672, 671, 721, 722), (671, 670, 720, 721), (670, 669, 719, 720), (669, 668, 718, 719), (668, 667, 717, 718), (667, 666, 716, 717), (666, 665, 715, 716), (665, 664, 714, 715), (664, 663, 713, 714), (663, 662, 712, 713), (662, 661, 711, 712), (661, 660, 710, 711), (660, 659, 709, 710), (659, 658, 708, 709), (658, 657, 707, 708), (657, 656, 706, 707), (656, 655, 705, 706), (655, 654, 704, 705), (654, 653, 703, 704), (653, 652, 702, 703), (652, 651, 701, 702), (651, 650, 700, 701), (650, 649, 699, 700), (649, 648, 698, 699), (648, 647, 697, 698), (647, 646, 696, 697), (646, 645, 695, 696), (645, 644, 694, 695), (644, 643, 693, 694), (643, 642, 692, 693), (642, 641, 691, 692), (641, 640, 690, 691), (640, 639, 689, 690), (639, 638, 688, 689), (638, 637, 687, 688), (637, 636, 686, 687), (636, 635, 685, 686), (635, 634, 684, 685), (634, 633, 683, 684), (633, 632, 682, 683), (26, 731, 781, 28), (731, 730, 780, 781), (730, 729, 779, 780), (729, 728, 778, 779), (728, 727, 777, 778), (727, 726, 776, 777), (726, 725, 775, 776), (725, 724, 774, 775), (724, 723, 773, 774), (723, 722, 772, 773), (722, 721, 771, 772), (721, 720, 770, 771), (720, 719, 769, 770), (719, 718, 768, 769), (718, 717, 767, 768), (717, 716, 766, 767), (716, 715, 765, 766), (715, 714, 764, 765), (714, 713, 763, 764), (713, 712, 762, 763), (712, 711, 761, 762), (711, 710, 760, 761), (710, 709, 759, 760), (709, 708, 758, 759), (708, 707, 757, 758), (707, 706, 756, 757), (706, 705, 755, 756), (705, 704, 754, 755), (704, 703, 753, 754), (703, 702, 752, 753), (702, 701, 751, 752), (701, 700, 750, 751), (700, 699, 749, 750), (699, 698, 748, 749), (698, 697, 747, 748), (697, 696, 746, 747), (696, 695, 745, 746), (695, 694, 744, 745), (694, 693, 743, 744), (693, 692, 742, 743), (692, 691, 741, 742), (691, 690, 740, 741), (690, 689, 739, 740), (689, 688, 738, 739), (688, 687, 737, 738), (687, 686, 736, 737), (686, 685, 735, 736), (685, 684, 734, 735), (684, 683, 733, 734), (683, 682, 732, 733), (30, 831, 32, 0), (831, 830, 33, 32), (830, 829, 34, 33), (829, 828, 35, 34), (828, 827, 36, 35), (827, 826, 37, 36), (826, 825, 38, 37), (825, 824, 39, 38), (824, 823, 40, 39), (823, 822, 41, 40), (822, 821, 42, 41), (821, 820, 43, 42), (820, 819, 44, 43), (819, 818, 45, 44), (818, 817, 46, 45), (817, 816, 47, 46), (816, 815, 48, 47), (815, 814, 49, 48), (814, 813, 50, 49), (813, 812, 51, 50), (812, 811, 52, 51), (811, 810, 53, 52), (810, 809, 54, 53), (809, 808, 55, 54), (808, 807, 56, 55), (807, 806, 57, 56), (806, 805, 58, 57), (805, 804, 59, 58), (804, 803, 60, 59), (803, 802, 61, 60), (802, 801, 62, 61), (801, 800, 63, 62), (800, 799, 64, 63), (799, 798, 65, 64), (798, 797, 66, 65), (797, 796, 67, 66), (796, 795, 68, 67), (795, 794, 69, 68), (794, 793, 70, 69), (793, 792, 71, 70), (792, 791, 72, 71), (791, 790, 73, 72), (790, 789, 74, 73), (789, 788, 75, 74), (788, 787, 76, 75), (787, 786, 77, 76), (786, 785, 78, 77), (785, 784, 79, 78), (784, 783, 80, 79), (783, 782, 81, 80), (28, 781, 831, 30), (781, 780, 830, 831), (780, 779, 829, 830), (779, 778, 828, 829), (778, 777, 827, 828), (777, 776, 826, 827), (776, 775, 825, 826), (775, 774, 824, 825), (774, 773, 823, 824), (773, 772, 822, 823), (772, 771, 821, 822), (771, 770, 820, 821), (770, 769, 819, 820), (769, 768, 818, 819), (768, 767, 817, 818), (767, 766, 816, 817), (766, 765, 815, 816), (765, 764, 814, 815), (764, 763, 813, 814), (763, 762, 812, 813), (762, 761, 811, 812), (761, 760, 810, 811), (760, 759, 809, 810), (759, 758, 808, 809), (758, 757, 807, 808), (757, 756, 806, 807), (756, 755, 805, 806), (755, 754, 804, 805), (754, 753, 803, 804), (753, 752, 802, 803), (752, 751, 801, 802), (751, 750, 800, 801), (750, 749, 799, 800), (749, 748, 798, 799), (748, 747, 797, 798), (747, 746, 796, 797), (746, 745, 795, 796), (745, 744, 794, 795), (744, 743, 793, 794), (743, 742, 792, 793), (742, 741, 791, 792), (741, 740, 790, 791), (740, 739, 789, 790), (739, 738, 788, 789), (738, 737, 787, 788), (737, 736, 786, 787), (736, 735, 785, 786), (735, 734, 784, 785), (734, 733, 783, 784), (733, 732, 782, 783)])
me_cylinder.polygons.foreach_set('use_smooth', [True] * 818)
me_cylinder.materials.append(mat_metal)
me_cylinder.use_remesh_preserve_volume = False
me_cylinder.use_remesh_preserve_attributes = False
me_cylinder.use_mirror_vertex_groups = False
me_cylinder.update()

# ---- objects
ob_cylinder_001 = bpy.data.objects.new('Cylinder.001', me_cylinder_001)
ob_cylinder = bpy.data.objects.new('Cylinder', me_cylinder)

# ---- transforms, parenting, visibility, modifiers, constraints
ob_cylinder_001.location = (-0.0009422, 0.0, -0.02047)
ob_cylinder_001.scale = (0.0115, 0.0115, -0.1191)
ob_cylinder_001.lineart.crease_threshold = 0.0
ob_cylinder.location = (0.002827, 0.0, 0.1687)
ob_cylinder.rotation_euler = (1.571, -0.7784, 0.0)
ob_cylinder.scale = (0.01127, 0.01127, 0.2845)
ob_cylinder.lineart.crease_threshold = 0.0

# ---- collection membership
col_collection_1.objects.link(ob_cylinder_001)
col_collection_1.objects.link(ob_cylinder)

# ---- scene / render settings (as saved in the file)
scene.frame_start = 1; scene.frame_end = 250; scene.frame_set(1)
scene.render.engine = 'BLENDER_EEVEE_NEXT'
scene.render.image_settings.color_mode = 'RGB'
scene.render.image_settings.compression = 90
scene.render.resolution_percentage = 50
scene.render.dither_intensity = 0.0
scene.render.bake_margin = 2
scene.cycles.use_denoising = False
scene.cycles.samples = 10
scene.cycles.sampling_pattern = 'TABULATED_SOBOL'
scene.cycles.light_sampling_threshold = 0.0
scene.cycles.use_adaptive_sampling = False
scene.cycles.use_light_tree = False
scene.cycles.blur_glossy = 0.0
scene.cycles.volume_bounces = 1
scene.cycles.pixel_filter_type = 'GAUSSIAN'
scene.cycles.sample_clamp_indirect = 0.0
scene.view_settings.view_transform = 'Standard'
bpy.context.view_layer.update()

# ---- added for rendering (the .blend has no active camera and no usable light): camera, sun
cam_auto = bpy.data.cameras.new('AutoCamera')
cam_auto.lens = 50.0
cam_auto.sensor_width = 36.0
cam_auto.clip_end = 1000.0
ob_auto_camera = bpy.data.objects.new('AutoCamera', cam_auto)
scene.collection.objects.link(ob_auto_camera)
ob_auto_camera.location = (0.397358, -0.472648, 0.369604)
ob_auto_camera.rotation_euler = (1.09748, -7.21219e-08, 0.694738)
scene.camera = ob_auto_camera
light_auto_sun = bpy.data.lights.new('AutoSun', 'SUN')
light_auto_sun.energy = 3.0
light_auto_sun.angle = 0.0523599
ob_auto_sun = bpy.data.objects.new('AutoSun', light_auto_sun)
scene.collection.objects.link(ob_auto_sun)
ob_auto_sun.rotation_euler = (0.872665, 0.174533, 0.523599)
bpy.context.view_layer.update()
